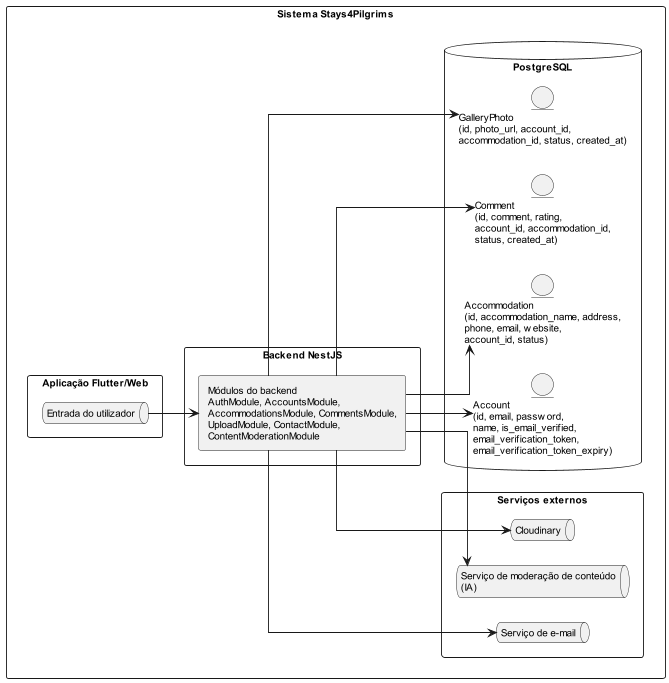

The diagram above was rendered by PlantUML. Its source (embedded in the PNG):
@startuml

left to right direction
scale 0.9
skinparam defaultFontName Arial
skinparam defaultFontSize 11
skinparam linetype ortho
skinparam shadowing false
skinparam packageStyle rectangle
skinparam packageTitleFontSize 12
skinparam componentStyle rectangle
skinparam nodesep 28
skinparam ranksep 38

skinparam package {
  Padding 10
}

skinparam note {
  FontSize 10
  Padding 6
}

package "Sistema Stays4Pilgrims" {
  package "Aplicação Flutter/Web" as Frontend {
    queue "Entrada do utilizador" as FE_INPUT
  }

  package "Backend NestJS" as Backend {
    component "Módulos do backend\nAuthModule, AccountsModule,\nAccommodationsModule, CommentsModule,\nUploadModule, ContactModule,\nContentModerationModule" as BACKEND_MODULES
  }

  package "Serviços externos" {
    queue "Serviço de e-mail" as EMAIL_SVC
    queue "Serviço de moderação de conteúdo\n(IA)" as MODERATION
    queue "Cloudinary" as CLOUDINARY
  }

  database "PostgreSQL" as DB {
    entity "Account\n(id, email, password,\nname, is_email_verified,\nemail_verification_token,\nemail_verification_token_expiry)" as TBL_ACC
    entity "Accommodation\n(id, accommodation_name, address,\nphone, email, website,\naccount_id, status)" as TBL_PLACES
    entity "Comment\n(id, comment, rating,\naccount_id, accommodation_id,\nstatus, created_at)" as TBL_COMMENTS
    entity "GalleryPhoto\n(id, photo_url, account_id,\naccommodation_id, status, created_at)" as TBL_GALLERY
  }
}

FE_INPUT --> BACKEND_MODULES

BACKEND_MODULES --> TBL_ACC
BACKEND_MODULES --> TBL_PLACES
BACKEND_MODULES --> TBL_COMMENTS
BACKEND_MODULES --> TBL_GALLERY
BACKEND_MODULES --> EMAIL_SVC
BACKEND_MODULES --> MODERATION
BACKEND_MODULES --> CLOUDINARY

@enduml